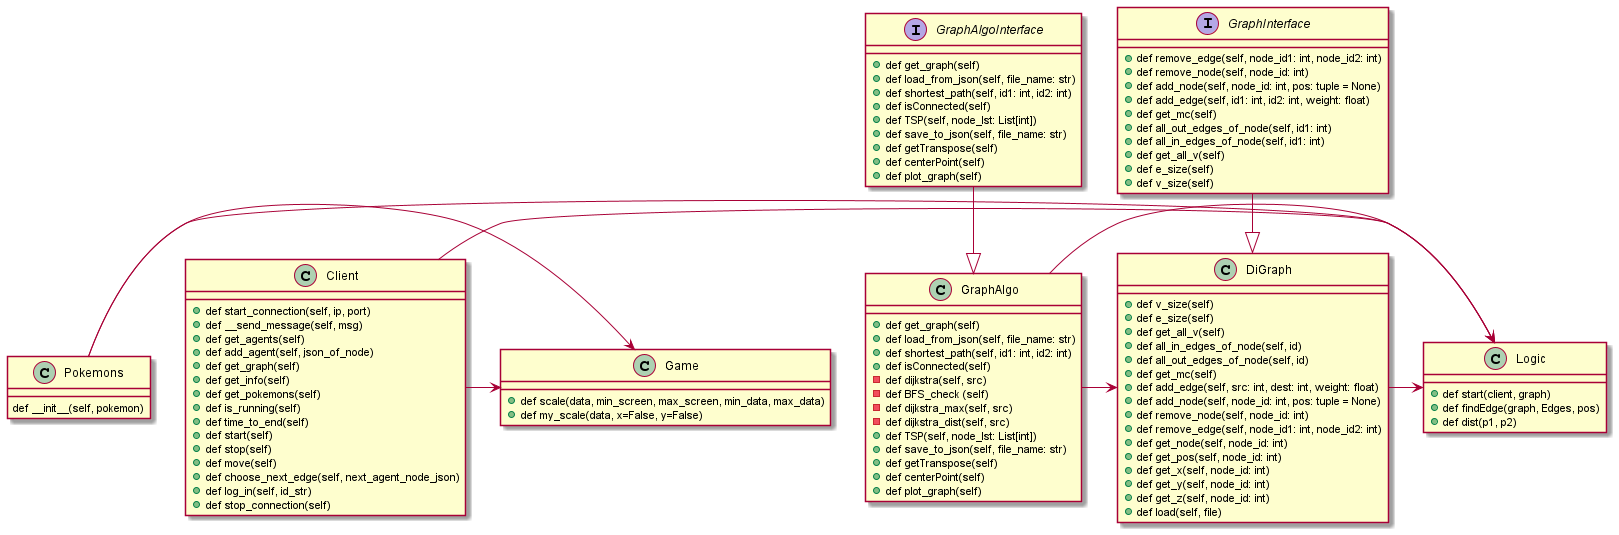

The diagram above was rendered by PlantUML. Its source (embedded in the PNG):
@startuml

interface GraphAlgoInterface{
+def get_graph(self)
+def load_from_json(self, file_name: str)
+def shortest_path(self, id1: int, id2: int)
+def isConnected(self)
+def TSP(self, node_lst: List[int])
+def save_to_json(self, file_name: str)
+def getTranspose(self)
+def centerPoint(self)
+def plot_graph(self)
}
interface GraphInterface{
+def remove_edge(self, node_id1: int, node_id2: int)
+def remove_node(self, node_id: int)
+def add_node(self, node_id: int, pos: tuple = None)
+def add_edge(self, id1: int, id2: int, weight: float)
+def get_mc(self)
+def all_out_edges_of_node(self, id1: int)
+def all_in_edges_of_node(self, id1: int)
+def get_all_v(self)
+def e_size(self)
+def v_size(self)
}

class Logic {
+def start(client, graph)
+def findEdge(graph, Edges, pos)
+def dist(p1, p2)
}

class Game {
+def scale(data, min_screen, max_screen, min_data, max_data)
+def my_scale(data, x=False, y=False)

}

class Pokemons {
def __init__(self, pokemon)
}
Pokemons -> Game
Pokemons -> Logic

class Client {
+def start_connection(self, ip, port)
+def __send_message(self, msg)
+def get_agents(self)
+def add_agent(self, json_of_node)
+def get_graph(self)
+def get_info(self)
+def get_pokemons(self)
+def is_running(self)
+def time_to_end(self)
+def start(self)
+def stop(self)
+def move(self)
+def choose_next_edge(self, next_agent_node_json)
+def log_in(self, id_str)
+def stop_connection(self)
}
Client -> Game
Client -> Logic

class GraphAlgo {
+def get_graph(self)
+def load_from_json(self, file_name: str)
+def shortest_path(self, id1: int, id2: int)
+def isConnected(self)
-def dijkstra(self, src)
-def BFS_check (self)
-def dijkstra_max(self, src)
-def dijkstra_dist(self, src)
+def TSP(self, node_lst: List[int])
+def save_to_json(self, file_name: str)
+def getTranspose(self)
+def centerPoint(self)
+def plot_graph(self)
}
GraphAlgo -> Logic
GraphAlgoInterface --|> GraphAlgo

class DiGraph{
+def v_size(self)
+def e_size(self)
+def get_all_v(self)
+def all_in_edges_of_node(self, id)
+def all_out_edges_of_node(self, id)
+def get_mc(self)
+def add_edge(self, src: int, dest: int, weight: float)
+def add_node(self, node_id: int, pos: tuple = None)
+def remove_node(self, node_id: int)
+def remove_edge(self, node_id1: int, node_id2: int)
+def get_node(self, node_id: int)
+def get_pos(self, node_id: int)
+def get_x(self, node_id: int)
+def get_y(self, node_id: int)
+def get_z(self, node_id: int)
+def load(self, file)
}
GraphInterface --|> DiGraph
DiGraph -> Logic
GraphAlgo-> DiGraph


@enduml